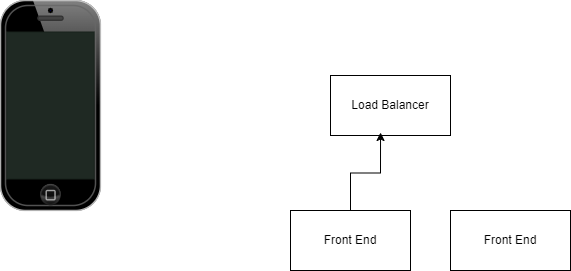

The diagram above was exported from draw.io. Its source (the exported page's mxGraphModel, read from the mxfile embedded in the PNG):
<mxGraphModel dx="2924" dy="1098" grid="1" gridSize="10" guides="1" tooltips="1" connect="1" arrows="1" fold="1" page="1" pageScale="1" pageWidth="850" pageHeight="1100" math="0" shadow="0">
  <root>
    <mxCell id="0" />
    <mxCell id="1" parent="0" />
    <mxCell id="bRoyCJJzhDGwvlUEJEYO-1" value="" style="verticalLabelPosition=bottom;verticalAlign=top;html=1;shadow=0;dashed=0;strokeWidth=1;shape=mxgraph.ios.iPhone;bgStyle=bgGreen;fillColor=#aaaaaa;sketch=0;" parent="1" vertex="1">
      <mxGeometry x="-80" y="80" width="100" height="210" as="geometry" />
    </mxCell>
    <mxCell id="bRoyCJJzhDGwvlUEJEYO-2" value="Load Balancer" style="rounded=0;whiteSpace=wrap;html=1;" parent="1" vertex="1">
      <mxGeometry x="250" y="155" width="120" height="60" as="geometry" />
    </mxCell>
    <mxCell id="bRoyCJJzhDGwvlUEJEYO-4" style="edgeStyle=orthogonalEdgeStyle;rounded=0;orthogonalLoop=1;jettySize=auto;html=1;entryX=0.417;entryY=0.95;entryDx=0;entryDy=0;entryPerimeter=0;" parent="1" source="bRoyCJJzhDGwvlUEJEYO-3" target="bRoyCJJzhDGwvlUEJEYO-2" edge="1">
      <mxGeometry relative="1" as="geometry" />
    </mxCell>
    <mxCell id="bRoyCJJzhDGwvlUEJEYO-3" value="Front End" style="rounded=0;whiteSpace=wrap;html=1;" parent="1" vertex="1">
      <mxGeometry x="210" y="290" width="120" height="60" as="geometry" />
    </mxCell>
    <mxCell id="bRoyCJJzhDGwvlUEJEYO-5" value="Front End" style="rounded=0;whiteSpace=wrap;html=1;" parent="1" vertex="1">
      <mxGeometry x="370" y="290" width="120" height="60" as="geometry" />
    </mxCell>
  </root>
</mxGraphModel>